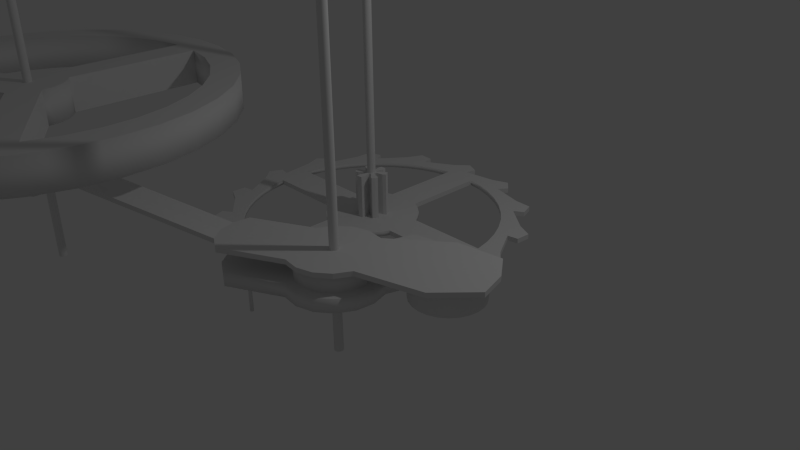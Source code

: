 # Source: clock.blend  (saved by Blender 2.75.0; exported with 4.5.12 LTS)
import bpy
from mathutils import Matrix  # noqa: F401  (used for matrix-valued properties, if any)

bpy.ops.wm.read_factory_settings(use_empty=True)
scene = bpy.context.scene
scene.name = 'Scene'

# ---- collections
col_collection_1 = bpy.data.collections.new('Collection 1'); scene.collection.children.link(col_collection_1)

# ---- world
world_world = bpy.data.worlds.new('World'); scene.world = world_world
world_world.color = (0.05088, 0.05088, 0.05088)
world_world.use_sun_shadow = False
world_world.sun_shadow_jitter_overblur = 0.0
world_world.cycles.sampling_method = 'MANUAL'
world_world.cycles.sample_map_resolution = 256

# ---- cameras
cam_camera = bpy.data.cameras.new('Camera')
cam_camera.clip_end = 100.0
cam_camera.lens = 35.0
cam_camera.sensor_width = 32.0
cam_camera.sensor_height = 18.0
cam_camera.ortho_scale = 7.314
cam_camera.dof.focus_distance = 0.0
cam_camera.dof.aperture_fstop = 128.0

# ---- lights
light_lamp = bpy.data.lights.new('Lamp', 'POINT')
light_lamp.transmission_factor = 0.0
light_lamp.cutoff_distance = 30.0
light_lamp.energy = 100.0
light_lamp.shadow_buffer_clip_start = 1.001
light_lamp.shadow_soft_size = 0.1
light_lamp.shadow_maximum_resolution = 0.006
light_lamp.use_absolute_resolution = True
light_lamp.cycles.use_multiple_importance_sampling = False

# ---- meshes
me_pin_002 = bpy.data.meshes.new('pin.002')
me_pin_002.from_pydata([(0.0, 1.0, -1.0), (0.0, 1.0, 1.0), (0.5, 0.866, -1.0), (0.5, 0.866, 1.0), (0.866, 0.5, -1.0), (0.866, 0.5, 1.0), (1.0, -4.371e-08, -1.0), (1.0, -4.371e-08, 1.0), (0.866, -0.5, -1.0), (0.866, -0.5, 1.0), (0.5, -0.866, -1.0), (0.5, -0.866, 1.0), (1.51e-07, -1.0, -1.0), (1.51e-07, -1.0, 1.0), (-0.5, -0.866, -1.0), (-0.5, -0.866, 1.0), (-0.866, -0.5, -1.0), (-0.866, -0.5, 1.0), (-1.0, -4.649e-07, -1.0), (-1.0, -4.649e-07, 1.0), (-0.866, 0.5, -1.0), (-0.866, 0.5, 1.0), (-0.5, 0.866, -1.0), (-0.5, 0.866, 1.0)], [], [(0, 1, 3, 2), (2, 3, 5, 4), (4, 5, 7, 6), (6, 7, 9, 8), (8, 9, 11, 10), (10, 11, 13, 12), (12, 13, 15, 14), (14, 15, 17, 16), (16, 17, 19, 18), (18, 19, 21, 20), (3, 1, 23, 21, 19, 17, 15, 13, 11, 9, 7, 5), (22, 23, 1, 0), (20, 21, 23, 22), (0, 2, 4, 6, 8, 10, 12, 14, 16, 18, 20, 22)])
me_pin_002.polygons.foreach_set('use_smooth', [1, 1, 1, 1, 1, 1, 1, 1, 1, 1, 0, 1, 1, 0])
me_pin_002.use_remesh_preserve_volume = False
me_pin_002.use_remesh_preserve_attributes = False
me_pin_002.use_mirror_vertex_groups = False
me_pin_002.update()
me_pendulum = bpy.data.meshes.new('pendulum')
me_pendulum.from_pydata([(0.4689, 2.433, 0.4349), (0.9208, 2.3, 0.4349), (1.339, 2.084, 0.4349), (1.71, 1.793, 0.4349), (2.018, 1.437, 0.4349), (2.254, 1.029, 0.4349), (2.408, 0.5841, 0.4349), (2.475, 0.1179, 0.4349), (2.452, -0.3526, 0.4349), (2.341, -0.8103, 0.4349), (2.146, -1.239, 0.4349), (1.872, -1.622, 0.4349), (1.531, -1.947, 0.4349), (1.135, -2.202, 0.4349), (0.698, -2.377, 0.4349), (0.2355, -2.466, 0.4349), (-0.2355, -2.466, 0.4349), (-0.698, -2.377, 0.4349), (-1.135, -2.202, 0.4349), (-1.531, -1.947, 0.4349), (-1.872, -1.622, 0.4349), (-2.146, -1.239, 0.4349), (-2.341, -0.8103, 0.4349), (-2.452, -0.3526, 0.4349), (-2.475, 0.1179, 0.4349), (-2.408, 0.5841, 0.4349), (-2.254, 1.029, 0.4349), (-2.018, 1.437, 0.4349), (-1.71, 1.793, 0.4349), (-1.339, 2.084, 0.4349), (-0.9208, 2.3, 0.4349), (-0.4689, 2.433, 0.4349), (1.663e-07, 2.477, 0.4349), (1.388e-07, 2.115, 0.4349), (-0.4003, 2.077, 0.4349), (-0.7861, 1.964, 0.4349), (-1.144, 1.779, 0.4349), (-1.46, 1.531, 0.4349), (-1.723, 1.227, 0.4349), (-1.924, 0.8787, 0.4349), (-2.055, 0.4987, 0.4349), (-2.113, 0.1006, 0.4349), (-2.094, -0.301, 0.4349), (-1.999, -0.6918, 0.4349), (-1.832, -1.058, 0.4349), (-1.598, -1.385, 0.4349), (-1.307, -1.663, 0.4349), (-0.9692, -1.88, 0.4349), (-0.5959, -2.029, 0.4349), (-0.1988, -2.084, 0.4325), (0.1988, -2.084, 0.4325), (0.5959, -2.029, 0.4349), (0.9692, -1.88, 0.4349), (1.307, -1.663, 0.4349), (1.598, -1.385, 0.4349), (1.832, -1.058, 0.4349), (1.999, -0.6918, 0.4349), (2.094, -0.301, 0.4349), (2.113, 0.1006, 0.4349), (2.055, 0.4987, 0.4349), (1.924, 0.8787, 0.4349), (1.723, 1.227, 0.4349), (1.46, 1.531, 0.4349), (1.144, 1.779, 0.4349), (0.7861, 1.964, 0.4349), (0.4003, 2.077, 0.4349), (0.4003, 2.077, 0.0004613), (0.7861, 1.964, 0.0004613), (1.144, 1.779, 0.0004613), (1.46, 1.531, 0.0004613), (1.723, 1.227, 0.0004613), (1.924, 0.8787, 0.0004613), (2.055, 0.4987, 0.0004613), (2.113, 0.1006, 0.0004613), (2.094, -0.301, 0.0004613), (1.999, -0.6918, 0.0004613), (1.832, -1.058, 0.0004613), (1.598, -1.385, 0.0004613), (1.307, -1.663, 0.0004613), (0.9692, -1.88, 0.0004613), (0.5959, -2.029, 0.0004613), (0.1988, -2.084, 0.002871), (-0.1988, -2.084, 0.002871), (-0.5959, -2.029, 0.0004613), (-0.9692, -1.88, 0.0004613), (-1.307, -1.663, 0.0004613), (-1.598, -1.385, 0.0004613), (-1.832, -1.058, 0.0004613), (-1.999, -0.6918, 0.0004613), (-2.094, -0.301, 0.0004613), (-2.113, 0.1006, 0.0004613), (-2.055, 0.4987, 0.0004613), (-1.924, 0.8787, 0.0004613), (-1.723, 1.227, 0.0004613), (-1.46, 1.531, 0.0004613), (-1.144, 1.779, 0.0004613), (-0.7861, 1.964, 0.0004613), (-0.4003, 2.077, 0.0004613), (1.388e-07, 2.115, 0.0004613), (1.663e-07, 2.477, 0.0004613), (-0.4689, 2.433, 0.0004613), (-0.9208, 2.3, 0.0004613), (-1.339, 2.084, 0.0004613), (-1.71, 1.793, 0.0004613), (-2.018, 1.437, 0.0004613), (-2.254, 1.029, 0.0004613), (-2.408, 0.5841, 0.0004613), (-2.475, 0.1179, 0.0004613), (-2.452, -0.3526, 0.0004613), (-2.341, -0.8103, 0.0004613), (-2.146, -1.239, 0.0004613), (-1.872, -1.622, 0.0004613), (-1.531, -1.947, 0.0004613), (-1.135, -2.202, 0.0004613), (-0.698, -2.377, 0.0004613), (-0.2355, -2.466, 0.0004613), (0.2355, -2.466, 0.0004613), (0.698, -2.377, 0.0004613), (1.135, -2.202, 0.0004613), (1.531, -1.947, 0.0004613), (1.872, -1.622, 0.0004613), (2.146, -1.239, 0.0004613), (2.341, -0.8103, 0.0004613), (2.452, -0.3526, 0.0004613), (2.475, 0.1179, 0.0004613), (2.408, 0.5841, 0.0004613), (2.254, 1.029, 0.0004613), (2.018, 1.437, 0.0004613), (1.71, 1.793, 0.0004613), (1.339, 2.084, 0.0004613), (0.9208, 2.3, 0.0004613), (0.4689, 2.433, 0.0004613), (0.08609, 0.4454, 0.0004613), (0.1691, 0.421, 0.0004613), (0.2542, 0.3789, 0.0004613), (0.4552, 0.03068, 0.0004613), (0.4503, -0.06608, 0.0004613), (0.4299, -0.1501, 0.0004613), (0.394, -0.2288, 0.0004613), (0.3438, -0.2992, 0.0004613), (0.2812, -0.3589, 0.0004613), (0.1988, -0.4146, 0.002871), (-0.1988, -0.4146, 0.002871), (-0.2812, -0.3589, 0.0004613), (-0.3438, -0.2992, 0.0004613), (-0.394, -0.2288, 0.0004613), (-0.4299, -0.1501, 0.0004613), (-0.4503, -0.06608, 0.0004613), (-0.4551, 0.03059, 0.0004613), (-0.254, 0.3788, 0.0004613), (-0.1691, 0.421, 0.0004613), (-0.08609, 0.4454, 0.0004613), (0.0, 0.4536, 0.0004613), (-0.1988, -0.4146, 0.4325), (0.1988, -0.4146, 0.4325), (0.2542, 0.3789, 0.4349), (0.08609, 0.4454, 0.4349), (0.1691, 0.421, 0.4349), (5.181e-05, -0.002139, 0.4349), (0.4552, 0.03068, 0.4349), (0.4503, -0.06608, 0.4349), (0.4299, -0.1501, 0.4349), (0.394, -0.2288, 0.4349), (0.3438, -0.2992, 0.4349), (0.2812, -0.3589, 0.4349), (5.181e-05, -0.002147, 0.0008858), (-0.2812, -0.3589, 0.4349), (-0.3438, -0.2992, 0.4349), (-0.394, -0.2288, 0.4349), (-0.4299, -0.1501, 0.4349), (-0.4503, -0.06608, 0.4349), (-0.4551, 0.03059, 0.4349), (-0.254, 0.3788, 0.4349), (-0.1691, 0.421, 0.4349), (-0.08609, 0.4454, 0.4349), (0.0, 0.4536, 0.4349), (0.7769, 0.5063, -0.6081), (0.7769, 0.5063, 0.01076), (0.7966, 0.5304, -0.6081), (0.7966, 0.5304, 0.01076), (0.8258, 0.5414, -0.6081), (0.8258, 0.5414, 0.01076), (0.8565, 0.5363, -0.6081), (0.8565, 0.5363, 0.01076), (0.8806, 0.5165, -0.6081), (0.8806, 0.5165, 0.01076), (0.8916, 0.4874, -0.6081), (0.8916, 0.4874, 0.01076), (0.8865, 0.4567, -0.6081), (0.8865, 0.4567, 0.01076), (0.8667, 0.4326, -0.6081), (0.8667, 0.4326, 0.01076), (0.8376, 0.4216, -0.6081), (0.8376, 0.4216, 0.01076), (0.8068, 0.4267, -0.6081), (0.8068, 0.4267, 0.01076), (0.7828, 0.4465, -0.6081), (0.7828, 0.4465, 0.01076), (0.7718, 0.4756, -0.6081), (0.7718, 0.4756, 0.01076)], [], [(121, 10, 11, 120), (69, 62, 63, 68), (120, 11, 12, 119), (130, 1, 2, 129), (119, 12, 13, 118), (67, 64, 65, 66), (78, 53, 54, 77), (118, 13, 14, 117), (129, 2, 3, 128), (76, 55, 56, 75), (164, 158, 154), (92, 93, 149, 148), (75, 56, 57, 74), (81, 50, 51, 80), (66, 65, 33, 98), (74, 57, 58, 73), (14, 51, 50, 15), (92, 39, 40, 91), (108, 23, 24, 107), (77, 54, 55, 76), (100, 31, 32, 99), (72, 59, 60, 71), (126, 5, 6, 125), (98, 33, 34, 97), (125, 6, 7, 124), (106, 25, 26, 105), (124, 7, 8, 123), (99, 32, 0, 131), (123, 8, 9, 122), (70, 61, 62, 69), (122, 9, 10, 121), (131, 0, 1, 130), (112, 111, 86, 85), (130, 129, 68, 67), (125, 124, 73, 72), (103, 102, 95, 94), (111, 110, 87, 86), (116, 115, 82, 81), (108, 107, 90, 89), (124, 123, 74, 73), (129, 128, 69, 68), (107, 106, 91, 90), (110, 109, 88, 87), (102, 101, 96, 95), (120, 119, 78, 77), (123, 122, 75, 74), (115, 114, 83, 82), (106, 105, 92, 91), (109, 108, 89, 88), (128, 127, 70, 69), (119, 118, 79, 78), (121, 120, 77, 76), (101, 100, 97, 96), (99, 131, 66, 98), (114, 113, 84, 83), (105, 104, 93, 92), (127, 126, 71, 70), (118, 117, 80, 79), (100, 99, 98, 97), (131, 130, 67, 66), (113, 112, 85, 84), (104, 103, 94, 93), (126, 125, 72, 71), (117, 116, 81, 80), (122, 121, 76, 75), (13, 52, 51, 14), (96, 35, 36, 95), (27, 38, 37, 28), (4, 61, 60, 5), (104, 27, 28, 103), (26, 39, 38, 27), (95, 36, 37, 94), (17, 48, 47, 18), (103, 28, 29, 102), (32, 33, 65, 0), (94, 37, 38, 93), (30, 35, 34, 31), (102, 29, 30, 101), (10, 55, 54, 11), (128, 3, 4, 127), (12, 53, 52, 13), (101, 30, 31, 100), (3, 62, 61, 4), (127, 4, 5, 126), (22, 43, 42, 23), (91, 40, 41, 90), (25, 40, 39, 26), (90, 41, 42, 89), (16, 49, 48, 17), (89, 42, 43, 88), (8, 57, 56, 9), (88, 43, 44, 87), (11, 54, 53, 12), (87, 44, 45, 86), (29, 36, 35, 30), (86, 45, 46, 85), (21, 44, 43, 22), (85, 46, 47, 84), (24, 41, 40, 25), (84, 47, 48, 83), (113, 18, 19, 112), (2, 63, 62, 3), (83, 48, 49, 82), (111, 20, 21, 110), (7, 58, 57, 8), (117, 14, 15, 116), (110, 21, 22, 109), (23, 42, 41, 24), (116, 15, 16, 115), (109, 22, 23, 108), (15, 50, 49, 16), (9, 56, 55, 10), (73, 58, 59, 72), (20, 45, 44, 21), (112, 19, 20, 111), (68, 63, 64, 67), (28, 37, 36, 29), (5, 60, 59, 6), (107, 24, 25, 106), (6, 59, 58, 7), (18, 47, 46, 19), (70, 71, 135, 134), (1, 64, 63, 2), (0, 65, 64, 1), (97, 34, 35, 96), (19, 46, 45, 20), (31, 34, 33, 32), (105, 26, 27, 104), (79, 52, 53, 78), (114, 17, 18, 113), (80, 51, 52, 79), (115, 16, 17, 114), (152, 165, 151), (142, 153, 166, 143), (61, 70, 134, 155), (154, 158, 153), (81, 82, 142, 141), (49, 50, 154, 153), (82, 49, 153, 142), (163, 158, 164), (162, 158, 163), (161, 158, 162), (160, 158, 161), (50, 81, 141, 154), (144, 167, 168, 145), (159, 158, 160), (136, 160, 161, 137), (150, 173, 174, 151), (145, 168, 169, 146), (157, 158, 155), (137, 161, 162, 138), (151, 174, 175, 152), (146, 169, 170, 147), (138, 162, 163, 139), (155, 158, 159), (147, 170, 171, 148), (139, 163, 164, 140), (152, 175, 156, 132), (153, 158, 166), (132, 165, 152), (132, 156, 157, 133), (143, 166, 167, 144), (135, 159, 160, 136), (149, 172, 173, 150), (93, 38, 172, 149), (38, 39, 171, 172), (156, 158, 157), (71, 60, 159, 135), (60, 61, 155, 159), (39, 92, 148, 171), (133, 157, 155, 134), (166, 158, 167), (167, 158, 168), (168, 158, 169), (169, 158, 170), (170, 158, 171), (171, 158, 172), (172, 158, 173), (173, 158, 174), (174, 158, 175), (175, 158, 156), (140, 164, 154, 141), (151, 165, 150), (150, 165, 149), (149, 165, 148), (148, 165, 147), (147, 165, 146), (146, 165, 145), (145, 165, 144), (144, 165, 143), (143, 165, 142), (142, 165, 141), (141, 165, 140), (140, 165, 139), (139, 165, 138), (138, 165, 137), (137, 165, 136), (136, 165, 135), (135, 165, 134), (134, 165, 133), (133, 165, 132), (176, 177, 179, 178), (178, 179, 181, 180), (180, 181, 183, 182), (182, 183, 185, 184), (184, 185, 187, 186), (186, 187, 189, 188), (188, 189, 191, 190), (190, 191, 193, 192), (192, 193, 195, 194), (194, 195, 197, 196), (198, 199, 177, 176), (196, 197, 199, 198), (176, 178, 180, 182, 184, 186, 188, 190, 192, 194, 196, 198)])
me_pendulum.polygons.foreach_set('use_smooth', [1, 1, 1, 1, 1, 1, 1, 1, 1, 1, 0, 0, 1, 1, 1, 1, 0, 1, 1, 1, 1, 1, 1, 1, 1, 1, 1, 1, 1, 1, 1, 1, 0, 0, 0, 0, 0, 0, 0, 0, 0, 0, 0, 0, 0, 0, 0, 0, 0, 0, 0, 0, 0, 0, 0, 0, 0, 0, 0, 0, 0, 0, 0, 0, 0, 0, 1, 0, 0, 1, 0, 1, 0, 1, 0, 1, 0, 1, 0, 1, 0, 1, 0, 1, 0, 1, 0, 1, 0, 1, 0, 1, 0, 1, 0, 1, 0, 1, 0, 1, 1, 0, 1, 1, 0, 1, 1, 0, 1, 1, 0, 0, 1, 0, 1, 1, 0, 0, 1, 0, 0, 0, 0, 0, 1, 0, 0, 1, 1, 1, 1, 1, 0, 1, 0, 0, 0, 0, 0, 0, 0, 0, 0, 0, 1, 0, 1, 1, 1, 0, 1, 1, 1, 1, 0, 1, 1, 1, 0, 0, 1, 1, 1, 1, 0, 0, 0, 0, 0, 0, 1, 0, 0, 0, 0, 0, 0, 0, 0, 0, 0, 1, 0, 0, 0, 0, 0, 0, 0, 0, 0, 0, 0, 0, 0, 0, 0, 0, 0, 0, 0, 1, 1, 1, 1, 1, 1, 1, 1, 1, 1, 1, 1, 0])
me_pendulum.use_remesh_preserve_volume = False
me_pendulum.use_remesh_preserve_attributes = False
me_pendulum.use_mirror_vertex_groups = False
me_pendulum.update()
me_pin_001 = bpy.data.meshes.new('pin.001')
me_pin_001.from_pydata([(0.0, 1.0, -1.0), (0.0, 1.0, 1.0), (0.5, 0.866, -1.0), (0.5, 0.866, 1.0), (0.866, 0.5, -1.0), (0.866, 0.5, 1.0), (1.0, -4.371e-08, -1.0), (1.0, -4.371e-08, 1.0), (0.866, -0.5, -1.0), (0.866, -0.5, 1.0), (0.5, -0.866, -1.0), (0.5, -0.866, 1.0), (1.51e-07, -1.0, -1.0), (1.51e-07, -1.0, 1.0), (-0.5, -0.866, -1.0), (-0.5, -0.866, 1.0), (-0.866, -0.5, -1.0), (-0.866, -0.5, 1.0), (-1.0, -4.649e-07, -1.0), (-1.0, -4.649e-07, 1.0), (-0.866, 0.5, -1.0), (-0.866, 0.5, 1.0), (-0.5, 0.866, -1.0), (-0.5, 0.866, 1.0)], [], [(0, 1, 3, 2), (2, 3, 5, 4), (4, 5, 7, 6), (6, 7, 9, 8), (8, 9, 11, 10), (10, 11, 13, 12), (12, 13, 15, 14), (14, 15, 17, 16), (16, 17, 19, 18), (18, 19, 21, 20), (3, 1, 23, 21, 19, 17, 15, 13, 11, 9, 7, 5), (22, 23, 1, 0), (20, 21, 23, 22), (0, 2, 4, 6, 8, 10, 12, 14, 16, 18, 20, 22)])
me_pin_001.polygons.foreach_set('use_smooth', [1, 1, 1, 1, 1, 1, 1, 1, 1, 1, 0, 1, 1, 0])
me_pin_001.use_remesh_preserve_volume = False
me_pin_001.use_remesh_preserve_attributes = False
me_pin_001.use_mirror_vertex_groups = False
me_pin_001.update()
me_anchor = bpy.data.meshes.new('anchor')
me_anchor.from_pydata([(-0.3065, 0.74, 0.6706), (0.0, 0.801, 0.6706), (-0.5664, 0.5664, 0.6706), (-0.74, 0.3065, 0.6706), (-0.801, -2.98e-08, 0.6706), (-0.74, -0.3065, 0.6706), (-0.5664, -0.5664, 0.6706), (-0.3065, -0.74, 0.6706), (-1.192e-07, -0.801, 0.6706), (0.3065, -0.74, 0.6706), (0.5664, -0.5664, 0.6706), (0.74, -0.3065, 0.6706), (0.801, 0.0, 0.6706), (0.74, 0.3065, 0.6706), (0.5664, 0.5664, 0.6706), (0.3065, 0.74, 0.6706), (0.3065, 0.74, 0.2986), (0.5664, 0.5664, 0.2986), (0.74, 0.3065, 0.2986), (0.801, 1.103e-08, 0.2986), (0.74, -0.3065, 0.2986), (0.5664, -0.5664, 0.2986), (0.3065, -0.74, 0.2986), (-1.298e-07, -0.801, 0.2986), (-0.3065, -0.74, 0.2986), (-0.5664, -0.5664, 0.2986), (-0.74, -0.3065, 0.2986), (-0.801, -3.353e-08, 0.2986), (-0.74, 0.3065, 0.2986), (-0.5664, 0.5664, 0.2986), (0.0, 1.0, 0.0), (-0.3827, 0.9239, 0.0), (-0.7071, 0.7071, 0.0), (-0.9239, 0.3827, 0.0), (-1.0, -4.371e-08, 0.0), (-0.9239, -0.3827, 0.0), (-0.7071, -0.7071, 0.0), (-0.3827, -0.9239, 0.0), (-1.51e-07, -1.0, 0.0), (0.3827, -0.9239, 0.0), (0.7071, -0.7071, 0.0), (0.9239, -0.3827, 0.0), (1.0, 1.192e-08, 0.0), (0.9239, 0.3827, 0.0), (0.7071, 0.7071, 0.0), (0.3827, 0.9239, 0.0), (3.342e-08, -2.864e-08, 0.0), (0.0, 1.0, 0.2986), (-0.3827, 0.9239, 0.2986), (-0.7071, 0.7071, 0.2986), (-0.9239, 0.3827, 0.2986), (-1.0, -4.371e-08, 0.2986), (-0.9239, -0.3827, 0.2986), (-0.7071, -0.7071, 0.2986), (-0.3827, -0.9239, 0.2986), (-1.51e-07, -1.0, 0.2986), (0.3827, -0.9239, 0.2986), (0.7071, -0.7071, 0.2986), (0.9239, -0.3827, 0.2986), (1.0, 1.192e-08, 0.2986), (0.9239, 0.3827, 0.2986), (0.7071, 0.7071, 0.2986), (0.3827, 0.9239, 0.2986), (-8.898e-09, 0.801, 0.2986), (-2.497e-07, 2.266, 0.0), (-0.3827, 2.189, 0.0), (-0.7071, 1.973, 0.0), (0.7071, 1.973, 0.0), (0.3827, 2.189, 0.0), (-2.497e-07, 2.266, 0.2986), (-0.3827, 2.189, 0.2986), (-0.7071, 1.973, 0.2986), (0.7071, 1.973, 0.2986), (0.3827, 2.189, 0.2986), (-1.895, -0.8949, 0.0), (-1.819, -1.278, 0.0), (-1.602, -1.602, 0.0), (-1.278, -1.819, 0.0), (-0.8949, -1.895, 0.0), (-1.895, -0.8949, 0.2986), (-1.819, -1.278, 0.2986), (-1.602, -1.602, 0.2986), (-1.278, -1.819, 0.2986), (-0.8949, -1.895, 0.2986), (-1.308, -1.28, 0.01954), (-1.308, -1.28, -0.9331), (-0.002277, 1.936, -0.9331), (-0.002277, 1.936, 0.01954), (0.03132, 1.916, -0.9331), (0.03132, 1.916, 0.01954), (0.03132, 1.877, -0.9331), (0.03132, 1.877, 0.01954), (-0.002277, 1.858, -0.9331), (-0.002277, 1.858, 0.01954), (-0.03587, 1.877, -0.9331), (-0.03587, 1.877, 0.01954), (-0.03587, 1.916, -0.9331), (-0.03587, 1.916, 0.01954), (-1.275, -1.299, -0.9331), (-1.275, -1.299, 0.01954), (-1.275, -1.338, -0.9331), (-1.275, -1.338, 0.01954), (-1.308, -1.358, -0.9331), (-1.308, -1.358, 0.01954), (-1.342, -1.338, -0.9331), (-1.342, -1.338, 0.01954), (-1.342, -1.299, -0.9331), (-1.342, -1.299, 0.01954), (-0.3065, 0.74, 0.2986), (-0.3598, 0.8686, 0.6706), (0.0, 0.9402, 0.6706), (-0.6648, 0.6648, 0.6706), (-0.8686, 0.3598, 0.6706), (-0.9402, -2.98e-08, 0.6706), (-0.8686, -0.3598, 0.6706), (-0.6648, -0.6648, 0.6706), (-0.3598, -0.8686, 0.6706), (-1.192e-07, -0.9402, 0.6706), (0.3598, -0.8686, 0.6706), (0.6648, -0.6648, 0.6706), (0.8686, -0.3598, 0.6706), (0.9402, 0.0, 0.6706), (0.8686, 0.3598, 0.6706), (0.6648, 0.6648, 0.6706), (0.3598, 0.8686, 0.6706), (-0.3598, 0.8686, 0.7779), (0.0, 0.9402, 0.7779), (-0.6648, 0.6648, 0.7779), (-0.8686, 0.3598, 0.7779), (-0.9402, -5.96e-08, 0.7779), (-0.8686, -0.3598, 0.7779), (-0.6648, -0.6648, 0.7779), (-0.3598, -0.8686, 0.7779), (-1.192e-07, -0.9402, 0.7779), (0.3598, -0.8686, 0.7779), (0.6648, -0.6648, 0.7779), (0.8686, -0.3598, 0.7779), (0.9402, 0.0, 0.7779), (0.8686, 0.3598, 0.7779), (0.6648, 0.6648, 0.7779), (0.3598, 0.8686, 0.7779), (0.0, -5.96e-08, 0.7779), (2.575, 1.702, 0.6706), (2.151, 0.8003, 0.6706), (1.702, 2.575, 0.6706), (2.225, 2.225, 0.6706), (0.8003, 2.151, 0.6706), (2.575, 1.702, 0.7779), (2.151, 0.8003, 0.7779), (1.702, 2.575, 0.7779), (2.225, 2.225, 0.7779), (0.8003, 2.151, 0.7779), (1.532, 2.091, 0.1267), (1.392, 2.066, 0.1267), (1.333, 2.249, 0.1942), (1.333, 2.249, 0.6966), (1.522, 2.283, 0.1942), (1.522, 2.283, 0.6966), (1.715, 2.268, 0.1942), (1.715, 2.268, 0.6966), (1.897, 2.203, 0.1942), (1.897, 2.203, 0.6966), (2.055, 2.093, 0.1942), (2.055, 2.093, 0.6966), (2.18, 1.946, 0.1942), (2.18, 1.946, 0.6966), (2.263, 1.772, 0.1942), (2.263, 1.772, 0.6966), (2.298, 1.582, 0.1942), (2.298, 1.582, 0.6966), (2.282, 1.39, 0.1942), (2.282, 1.39, 0.6966), (2.217, 1.208, 0.1942), (2.217, 1.208, 0.6966), (2.107, 1.049, 0.1942), (2.107, 1.049, 0.6966), (1.96, 0.9243, 0.1942), (1.96, 0.9243, 0.6966), (1.786, 0.8417, 0.1942), (1.786, 0.8417, 0.6966), (1.596, 0.807, 0.1942), (1.596, 0.807, 0.6966), (1.404, 0.8226, 0.1942), (1.404, 0.8226, 0.6966), (1.222, 0.8875, 0.1942), (1.222, 0.8875, 0.6966), (1.063, 0.9972, 0.1942), (1.063, 0.9972, 0.6966), (0.9385, 1.144, 0.1942), (0.9385, 1.144, 0.6966), (0.8558, 1.319, 0.1942), (0.8558, 1.319, 0.6966), (0.8211, 1.508, 0.1942), (0.8211, 1.508, 0.6966), (0.8367, 1.701, 0.1942), (0.8367, 1.701, 0.6966), (0.9016, 1.882, 0.1942), (0.9016, 1.882, 0.6966), (1.011, 2.041, 0.1942), (1.011, 2.041, 0.6966), (1.158, 2.166, 0.1942), (1.158, 2.166, 0.6966), (1.674, 2.08, 0.1267), (1.809, 2.032, 0.1267), (1.926, 1.951, 0.1267), (2.019, 1.842, 0.1267), (2.08, 1.713, 0.1267), (2.105, 1.572, 0.1267), (2.094, 1.43, 0.1267), (2.046, 1.296, 0.1267), (1.965, 1.178, 0.1267), (1.856, 1.086, 0.1267), (1.727, 1.025, 0.1267), (1.587, 0.9992, 0.1267), (1.444, 1.011, 0.1267), (1.31, 1.059, 0.1267), (1.193, 1.14, 0.1267), (1.1, 1.249, 0.1267), (1.039, 1.378, 0.1267), (1.013, 1.518, 0.1267), (1.025, 1.66, 0.1267), (1.073, 1.795, 0.1267), (1.154, 1.912, 0.1267), (1.263, 2.004, 0.1267), (-1.89, -1.381, 0.6706), (-1.961, -1.021, 0.6706), (-1.686, -1.686, 0.6706), (-1.021, -1.961, 0.6706), (-1.381, -1.89, 0.6706), (-1.89, -1.381, 0.7779), (-1.961, -1.021, 0.7779), (-1.686, -1.686, 0.7779), (-1.021, -1.961, 0.7779), (-1.381, -1.89, 0.7779), (-4.264, -4.264, 1.553), (-4.468, -3.959, 1.553), (-3.959, -4.468, 1.553), (-3.959, -4.468, 1.66), (-4.091, -4.983, 1.553), (-4.457, -5.016, 1.553), (-4.091, -4.983, 1.66), (-4.457, -5.016, 1.66), (-4.318, -5.472, 1.66), (-3.832, -5.298, 1.66), (-4.318, -5.472, 1.553), (-3.832, -5.298, 1.553), (-4.264, -4.264, 1.66), (-4.468, -3.959, 1.66), (-4.983, -4.091, 1.553), (-5.016, -4.457, 1.553), (-4.983, -4.091, 1.66), (-5.016, -4.457, 1.66), (-5.472, -4.318, 1.66), (-5.298, -3.832, 1.66), (-5.472, -4.318, 1.553), (-5.298, -3.832, 1.553)], [], [(29, 28, 3, 2), (18, 17, 14, 13), (25, 24, 7, 6), (17, 16, 15, 14), (24, 23, 8, 7), (63, 108, 0, 1), (16, 63, 1, 15), (23, 22, 9, 8), (31, 46, 32), (32, 46, 33), (33, 46, 34), (34, 46, 35), (35, 46, 36), (36, 46, 37), (37, 46, 38), (38, 46, 39), (39, 46, 40), (40, 46, 41), (41, 46, 42), (42, 46, 43), (43, 46, 44), (44, 46, 45), (45, 46, 30), (30, 46, 31), (47, 48, 108, 63), (54, 55, 23, 24), (61, 62, 16, 17), (53, 54, 24, 25), (60, 61, 17, 18), (52, 53, 25, 26), (59, 60, 18, 19), (51, 52, 26, 27), (58, 59, 19, 20), (50, 51, 27, 28), (57, 58, 20, 21), (49, 50, 28, 29), (56, 57, 21, 22), (48, 49, 29, 108), (55, 56, 22, 23), (62, 47, 63, 16), (43, 44, 61, 60), (38, 55, 83, 78), (48, 47, 69, 70), (34, 35, 75, 74), (31, 32, 66, 65), (44, 45, 68, 67), (38, 39, 56, 55), (30, 31, 65, 64), (39, 40, 57, 56), (32, 33, 50, 49), (40, 41, 58, 57), (33, 34, 51, 50), (41, 42, 59, 58), (54, 53, 81, 82), (42, 43, 60, 59), (37, 38, 78, 77), (67, 68, 73, 72), (64, 65, 70, 69), (68, 64, 69, 73), (65, 66, 71, 70), (45, 30, 64, 68), (32, 49, 71, 66), (62, 61, 72, 73), (49, 48, 70, 71), (47, 62, 73, 69), (61, 44, 67, 72), (76, 77, 82, 81), (77, 78, 83, 82), (74, 75, 80, 79), (75, 76, 81, 80), (35, 36, 76, 75), (55, 54, 82, 83), (52, 51, 79, 80), (51, 34, 74, 79), (36, 37, 77, 76), (53, 52, 80, 81), (102, 103, 105, 104), (86, 87, 89, 88), (100, 101, 103, 102), (88, 89, 91, 90), (104, 105, 107, 106), (98, 99, 101, 100), (90, 91, 93, 92), (106, 107, 84, 85), (85, 84, 99, 98), (92, 93, 95, 94), (89, 87, 97, 95, 93, 91), (96, 97, 87, 86), (94, 95, 97, 96), (85, 98, 100, 102, 104, 106), (99, 84, 107, 105, 103, 101), (86, 88, 90, 92, 94, 96), (26, 25, 6, 5), (19, 18, 13, 12), (27, 26, 5, 4), (20, 19, 12, 11), (28, 27, 4, 3), (21, 20, 11, 10), (22, 21, 10, 9), (108, 29, 2, 0), (2, 3, 112, 111), (4, 5, 114, 113), (13, 14, 123, 122), (15, 1, 110, 124), (14, 15, 124, 123), (9, 10, 119, 118), (0, 2, 111, 109), (8, 9, 118, 117), (1, 0, 109, 110), (3, 4, 113, 112), (5, 6, 115, 114), (10, 11, 120, 119), (7, 8, 117, 116), (12, 13, 122, 121), (6, 7, 116, 115), (11, 12, 121, 120), (110, 126, 151, 146), (126, 140, 149, 151), (118, 119, 135, 134), (109, 111, 127, 125), (110, 109, 125, 126), (112, 113, 129, 128), (119, 120, 136, 135), (132, 131, 231, 233), (133, 132, 233, 232), (129, 113, 225, 230), (130, 129, 230, 229), (111, 112, 128, 127), (120, 121, 137, 136), (117, 118, 134, 133), (140, 139, 150, 149), (137, 121, 143, 148), (144, 146, 151, 149), (130, 131, 141), (131, 132, 141), (132, 133, 141), (133, 134, 141), (134, 135, 141), (135, 136, 141), (136, 137, 141), (137, 138, 141), (138, 139, 141), (139, 140, 141), (140, 126, 141), (126, 125, 141), (125, 127, 141), (127, 128, 141), (128, 129, 141), (129, 130, 141), (145, 144, 149, 150), (142, 145, 150, 147), (143, 142, 147, 148), (121, 122, 142, 143), (122, 123, 145, 142), (123, 124, 144, 145), (124, 110, 146, 144), (138, 137, 148, 147), (139, 138, 147, 150), (190, 192, 219, 218), (154, 155, 157, 156), (184, 186, 216, 215), (156, 157, 159, 158), (178, 180, 213, 212), (158, 159, 161, 160), (172, 174, 210, 209), (160, 161, 163, 162), (166, 168, 207, 206), (162, 163, 165, 164), (160, 162, 204, 203), (164, 165, 167, 166), (198, 200, 223, 222), (166, 167, 169, 168), (192, 194, 220, 219), (168, 169, 171, 170), (186, 188, 217, 216), (170, 171, 173, 172), (180, 182, 214, 213), (172, 173, 175, 174), (174, 176, 211, 210), (174, 175, 177, 176), (168, 170, 208, 207), (176, 177, 179, 178), (154, 156, 152, 153), (178, 179, 181, 180), (162, 164, 205, 204), (180, 181, 183, 182), (156, 158, 202, 152), (182, 183, 185, 184), (194, 196, 221, 220), (184, 185, 187, 186), (188, 190, 218, 217), (186, 187, 189, 188), (182, 184, 215, 214), (188, 189, 191, 190), (176, 178, 212, 211), (190, 191, 193, 192), (170, 172, 209, 208), (192, 193, 195, 194), (200, 154, 153, 223), (194, 195, 197, 196), (164, 166, 206, 205), (196, 197, 199, 198), (153, 152, 202, 203, 204, 205, 206, 207, 208, 209, 210, 211, 212, 213, 214, 215, 216, 217, 218, 219, 220, 221, 222, 223), (200, 201, 155, 154), (198, 199, 201, 200), (196, 198, 222, 221), (158, 160, 203, 202), (228, 233, 237, 236), (228, 227, 232, 233), (225, 224, 229, 230), (114, 115, 226, 224), (117, 133, 232, 227), (113, 114, 224, 225), (116, 117, 227, 228), (115, 116, 228, 226), (131, 130, 229, 231), (244, 245, 243, 242), (236, 237, 240, 238), (226, 228, 236, 234), (224, 226, 234, 235), (238, 240, 243, 245), (234, 236, 238, 239), (241, 239, 244, 242), (254, 252, 253, 255), (239, 238, 245, 244), (240, 241, 242, 243), (248, 255, 253, 250), (247, 250, 251, 246), (251, 252, 254, 249), (249, 254, 255, 248), (250, 253, 252, 251), (229, 224, 235, 247), (233, 231, 246, 237), (231, 229, 247, 246), (246, 234, 239, 241), (237, 246, 241, 240), (235, 248, 250, 247), (246, 251, 249, 234), (234, 249, 248, 235)])
me_anchor.polygons.foreach_set('use_smooth', [1, 1, 1, 1, 1, 1, 1, 1, 0, 0, 0, 0, 0, 0, 0, 0, 0, 0, 0, 0, 0, 0, 0, 0, 0, 0, 0, 0, 0, 0, 0, 0, 0, 0, 0, 0, 0, 0, 0, 0, 1, 1, 0, 0, 0, 0, 1, 0, 1, 1, 1, 1, 1, 0, 1, 0, 1, 1, 1, 1, 0, 1, 0, 0, 0, 1, 1, 1, 1, 1, 0, 0, 0, 1, 0, 0, 1, 1, 1, 1, 1, 1, 1, 1, 1, 1, 0, 1, 1, 0, 0, 0, 1, 1, 1, 1, 1, 1, 1, 1, 0, 0, 0, 0, 0, 0, 0, 0, 0, 0, 0, 0, 0, 0, 0, 0, 0, 0, 0, 0, 0, 0, 0, 0, 0, 0, 0, 0, 0, 0, 0, 0, 0, 0, 0, 0, 0, 0, 0, 0, 0, 0, 0, 0, 0, 0, 0, 0, 0, 0, 0, 0, 0, 0, 0, 0, 0, 0, 0, 0, 0, 0, 0, 0, 0, 0, 0, 0, 0, 0, 0, 0, 0, 0, 0, 0, 0, 0, 0, 0, 0, 0, 0, 0, 0, 0, 0, 0, 0, 0, 0, 0, 0, 0, 0, 0, 0, 0, 0, 0, 0, 0, 0, 0, 0, 0, 0, 0, 0, 0, 0, 0, 0, 0, 0, 0, 0, 0, 0, 0, 0, 0, 0, 0, 0, 0, 0, 0, 0, 0, 0, 0, 0, 0, 0, 0, 0, 0, 0])
me_anchor.use_remesh_preserve_volume = False
me_anchor.use_remesh_preserve_attributes = False
me_anchor.use_mirror_vertex_groups = False
me_anchor.update()
me_pin_000 = bpy.data.meshes.new('pin.000')
me_pin_000.from_pydata([(0.0, 1.0, -1.0), (0.0, 1.0, 1.0), (0.5, 0.866, -1.0), (0.5, 0.866, 1.0), (0.866, 0.5, -1.0), (0.866, 0.5, 1.0), (1.0, -4.371e-08, -1.0), (1.0, -4.371e-08, 1.0), (0.866, -0.5, -1.0), (0.866, -0.5, 1.0), (0.5, -0.866, -1.0), (0.5, -0.866, 1.0), (1.51e-07, -1.0, -1.0), (1.51e-07, -1.0, 1.0), (-0.5, -0.866, -1.0), (-0.5, -0.866, 1.0), (-0.866, -0.5, -1.0), (-0.866, -0.5, 1.0), (-1.0, -4.649e-07, -1.0), (-1.0, -4.649e-07, 1.0), (-0.866, 0.5, -1.0), (-0.866, 0.5, 1.0), (-0.5, 0.866, -1.0), (-0.5, 0.866, 1.0)], [], [(0, 1, 3, 2), (2, 3, 5, 4), (4, 5, 7, 6), (6, 7, 9, 8), (8, 9, 11, 10), (10, 11, 13, 12), (12, 13, 15, 14), (14, 15, 17, 16), (16, 17, 19, 18), (18, 19, 21, 20), (3, 1, 23, 21, 19, 17, 15, 13, 11, 9, 7, 5), (22, 23, 1, 0), (20, 21, 23, 22), (0, 2, 4, 6, 8, 10, 12, 14, 16, 18, 20, 22)])
me_pin_000.polygons.foreach_set('use_smooth', [1, 1, 1, 1, 1, 1, 1, 1, 1, 1, 0, 1, 1, 0])
me_pin_000.use_remesh_preserve_volume = False
me_pin_000.use_remesh_preserve_attributes = False
me_pin_000.use_mirror_vertex_groups = False
me_pin_000.update()
me_escape_wheel = bpy.data.meshes.new('escape_wheel')
me_escape_wheel.from_pydata([(-0.04, 0.0, -0.00489), (-0.03864, 0.01035, -0.00489), (-0.03464, 0.02, -0.00489), (-0.02829, 0.02828, -0.00489), (-0.06, 0.0, -0.00489), (-0.05796, 0.01553, -0.00489), (-0.05196, 0.03, -0.00489), (-0.04243, 0.04243, -0.00489), (-0.1545, 0.04141, -0.00489), (-0.1386, 0.08, -0.00489), (-0.1131, 0.1131, -0.00489), (-0.1889, 0.06565, -0.00489), (-0.1732, 0.1, -0.00489), (-0.1513, 0.1308, -0.00489), (-0.04, 0.0, 0.5391), (-0.03864, 0.01035, 0.5391), (-0.03464, 0.02, 0.5391), (-0.02829, 0.02828, 0.5391), (-0.06, 0.0, 0.5391), (-0.05796, 0.01553, 0.5391), (-0.05196, 0.03, 0.5391), (-0.04243, 0.04243, 0.5391), (-0.1545, 0.04141, 0.5391), (-0.1386, 0.08, 0.5391), (-0.1131, 0.1131, 0.5391), (-0.1889, 0.06565, 0.5391), (-0.1732, 0.1, 0.5391), (-0.1513, 0.1308, 0.5391), (-0.02, 0.03464, -0.00489), (-0.01035, 0.03864, -0.00489), (-9.785e-07, 0.04, -0.00489), (0.01035, 0.03864, -0.00489), (-0.03, 0.05196, -0.00489), (-0.01553, 0.05796, -0.00489), (-9.785e-07, 0.06, -0.00489), (0.01553, 0.05796, -0.00489), (-0.04141, 0.1545, -0.00489), (-9.785e-07, 0.16, -0.00489), (0.04141, 0.1545, -0.00489), (-0.0376, 0.1964, -0.00489), (-9.785e-07, 0.2, -0.00489), (0.0376, 0.1964, -0.00489), (-0.02, 0.03464, 0.5391), (-0.01035, 0.03864, 0.5391), (-9.785e-07, 0.04, 0.5391), (0.01035, 0.03864, 0.5391), (-0.03, 0.05196, 0.5391), (-0.01553, 0.05796, 0.5391), (-9.785e-07, 0.06, 0.5391), (0.01553, 0.05796, 0.5391), (-0.04141, 0.1545, 0.5391), (-9.785e-07, 0.16, 0.5391), (0.04141, 0.1545, 0.5391), (-0.0376, 0.1964, 0.5391), (-9.785e-07, 0.2, 0.5391), (0.0376, 0.1964, 0.5391), (0.02, 0.03464, -0.00489), (0.02828, 0.02828, -0.00489), (0.03464, 0.02, -0.00489), (0.03864, 0.01035, -0.00489), (0.03, 0.05196, -0.00489), (0.04243, 0.04243, -0.00489), (0.05196, 0.03, -0.00489), (0.05795, 0.01553, -0.00489), (0.1131, 0.1131, -0.00489), (0.1386, 0.08, -0.00489), (0.1545, 0.04141, -0.00489), (0.1513, 0.1308, -0.00489), (0.1732, 0.1, -0.00489), (0.1889, 0.06565, -0.00489), (0.02, 0.03464, 0.5391), (0.02828, 0.02828, 0.5391), (0.03464, 0.02, 0.5391), (0.03864, 0.01035, 0.5391), (0.03, 0.05196, 0.5391), (0.04243, 0.04243, 0.5391), (0.05196, 0.03, 0.5391), (0.05795, 0.01553, 0.5391), (0.1131, 0.1131, 0.5391), (0.1386, 0.08, 0.5391), (0.1545, 0.04141, 0.5391), (0.1513, 0.1308, 0.5391), (0.1732, 0.1, 0.5391), (0.1889, 0.06565, 0.5391), (0.04, 0.0, -0.00489), (0.03864, -0.01035, -0.00489), (0.03464, -0.02, -0.00489), (0.02828, -0.02828, -0.00489), (0.06, 0.0, -0.00489), (0.05795, -0.01553, -0.00489), (0.05196, -0.03, -0.00489), (0.04243, -0.04243, -0.00489), (0.1545, -0.04141, -0.00489), (0.1386, -0.08, -0.00489), (0.1131, -0.1131, -0.00489), (0.1889, -0.06565, -0.00489), (0.1732, -0.1, -0.00489), (0.1513, -0.1308, -0.00489), (0.04, 0.0, 0.5391), (0.03864, -0.01035, 0.5391), (0.03464, -0.02, 0.5391), (0.02828, -0.02828, 0.5391), (0.06, 0.0, 0.5391), (0.05795, -0.01553, 0.5391), (0.05196, -0.03, 0.5391), (0.04243, -0.04243, 0.5391), (0.1545, -0.04141, 0.5391), (0.1386, -0.08, 0.5391), (0.1131, -0.1131, 0.5391), (0.1889, -0.06565, 0.5391), (0.1732, -0.1, 0.5391), (0.1513, -0.1308, 0.5391), (0.02, -0.03464, -0.00489), (0.01035, -0.03864, -0.00489), (-9.785e-07, -0.04, -0.00489), (-0.01035, -0.03864, -0.00489), (0.03, -0.05196, -0.00489), (0.01553, -0.05796, -0.00489), (-9.785e-07, -0.06, -0.00489), (-0.01553, -0.05796, -0.00489), (0.04141, -0.1545, -0.00489), (-9.785e-07, -0.16, -0.00489), (-0.04141, -0.1545, -0.00489), (0.0376, -0.1964, -0.00489), (-9.785e-07, -0.2, -0.00489), (-0.0376, -0.1964, -0.00489), (0.02, -0.03464, 0.5391), (0.01035, -0.03864, 0.5391), (-9.785e-07, -0.04, 0.5391), (-0.01035, -0.03864, 0.5391), (0.03, -0.05196, 0.5391), (0.01553, -0.05796, 0.5391), (-9.785e-07, -0.06, 0.5391), (-0.01553, -0.05796, 0.5391), (0.04141, -0.1545, 0.5391), (-9.785e-07, -0.16, 0.5391), (-0.04141, -0.1545, 0.5391), (0.0376, -0.1964, 0.5391), (-9.785e-07, -0.2, 0.5391), (-0.0376, -0.1964, 0.5391), (-0.02, -0.03464, -0.00489), (-0.02829, -0.02828, -0.00489), (-0.03464, -0.02, -0.00489), (-0.03864, -0.01035, -0.00489), (-0.03, -0.05196, -0.00489), (-0.04243, -0.04243, -0.00489), (-0.05196, -0.03, -0.00489), (-0.05796, -0.01553, -0.00489), (-0.1131, -0.1131, -0.00489), (-0.1386, -0.08, -0.00489), (-0.1545, -0.04141, -0.00489), (-0.1513, -0.1308, -0.00489), (-0.1732, -0.1, -0.00489), (-0.1889, -0.06565, -0.00489), (-0.02, -0.03464, 0.5391), (-0.02829, -0.02828, 0.5391), (-0.03464, -0.02, 0.5391), (-0.03864, -0.01035, 0.5391), (-0.03, -0.05196, 0.5391), (-0.04243, -0.04243, 0.5391), (-0.05196, -0.03, 0.5391), (-0.05796, -0.01553, 0.5391), (-0.1131, -0.1131, 0.5391), (-0.1386, -0.08, 0.5391), (-0.1545, -0.04141, 0.5391), (-0.1513, -0.1308, 0.5391), (-0.1732, -0.1, 0.5391), (-0.1889, -0.06565, 0.5391), (-0.02531, 1.762, 0.0), (-0.6977, 1.618, 0.0), (-0.325, 1.828, 0.0), (-0.1583, 1.977, 0.0), (0.007209, 1.897, 0.0), (-0.6139, 1.482, 0.0), (-0.4152, 1.55, 0.0), (-0.2094, 1.591, 0.0), (-1.264, 1.228, 0.0), (-0.9996, 1.564, 0.0), (-0.9029, 1.766, 0.0), (-0.7192, 1.755, 0.0), (-1.134, 1.134, 0.0), (-0.9766, 1.273, 0.0), (-0.8021, 1.389, 0.0), (-1.638, 0.6509, 0.0), (-1.522, 1.062, 0.0), (-1.51, 1.286, 0.0), (-1.336, 1.346, 0.0), (-1.389, 0.8021, 0.0), (-1.273, 0.9766, 0.0), (-1.762, -0.02531, 0.0), (-1.813, 0.3991, 0.0), (-1.887, 0.6105, 0.0), (-1.75, 0.7326, 0.0), (-1.482, 0.6139, 0.0), (-1.591, 0.2094, 0.0), (-1.55, 0.4152, 0.0), (-1.618, -0.6977, 0.0), (-1.828, -0.325, 0.0), (-1.977, -0.1583, 0.0), (-1.897, 0.00721, 0.0), (-1.604, -7.963e-08, 0.0), (-1.55, -0.4152, 0.0), (-1.591, -0.2094, 0.0), (-1.228, -1.264, 0.0), (-1.564, -0.9996, 0.0), (-1.766, -0.9029, 0.0), (-1.755, -0.7192, 0.0), (-1.482, -0.6139, 0.0), (-1.273, -0.9766, 0.0), (-1.389, -0.8021, 0.0), (-0.651, -1.638, 0.0), (-1.062, -1.522, 0.0), (-1.286, -1.51, 0.0), (-1.346, -1.336, 0.0), (-1.134, -1.134, 0.0), (-0.8021, -1.389, 0.0), (-0.9766, -1.273, 0.0), (-0.3991, -1.813, 0.0), (-0.6105, -1.887, 0.0), (-0.7326, -1.75, 0.0), (-0.6139, -1.482, 0.0), (-0.2094, -1.591, 0.0), (-0.4152, -1.55, 0.0), (0.02531, -1.762, 0.0), (0.325, -1.828, 0.0), (0.1583, -1.977, 0.0), (-0.00721, -1.897, 0.0), (-5.644e-07, -1.604, 0.0), (0.4152, -1.55, 0.0), (0.2094, -1.591, 0.0), (0.6977, -1.618, 0.0), (0.9996, -1.564, 0.0), (0.9029, -1.766, 0.0), (0.7192, -1.755, 0.0), (0.6139, -1.482, 0.0), (0.9766, -1.273, 0.0), (0.8021, -1.389, 0.0), (1.264, -1.228, 0.0), (1.522, -1.062, 0.0), (1.51, -1.286, 0.0), (1.336, -1.346, 0.0), (1.134, -1.134, 0.0), (1.482, -0.6139, 0.0), (1.389, -0.8021, 0.0), (1.273, -0.9766, 0.0), (1.638, -0.6509, 0.0), (1.813, -0.3991, 0.0), (1.887, -0.6105, 0.0), (1.75, -0.7326, 0.0), (1.604, -3.278e-06, 0.0), (1.591, -0.2094, 0.0), (1.55, -0.4152, 0.0), (1.762, 0.02531, 0.0), (1.828, 0.325, 0.0), (1.977, 0.1583, 0.0), (1.897, -0.007209, 0.0), (1.482, 0.6139, 0.0), (1.55, 0.4152, 0.0), (1.591, 0.2094, 0.0), (1.618, 0.6977, 0.0), (1.564, 0.9996, 0.0), (1.766, 0.9029, 0.0), (1.755, 0.7192, 0.0), (1.134, 1.134, 0.0), (1.273, 0.9766, 0.0), (1.389, 0.8021, 0.0), (1.228, 1.264, 0.0), (1.062, 1.522, 0.0), (1.286, 1.51, 0.0), (1.346, 1.336, 0.0), (-0.6977, 1.618, -0.06191), (0.6139, 1.482, 0.0), (0.8021, 1.389, 0.0), (0.9766, 1.273, 0.0), (0.6509, 1.638, 0.0), (0.3991, 1.813, 0.0), (0.6105, 1.887, 0.0), (0.7326, 1.75, 0.0), (-0.02531, 1.762, -0.06191), (2.121e-06, 1.604, 0.0), (0.2094, 1.591, 0.0), (0.4152, 1.55, 0.0), (-0.2098, -0.5415, 0.0), (0.2098, -0.5415, 0.0), (-0.2094, 0.5366, 0.0), (0.2094, 0.5411, 0.0), (-0.29, 0.5023, 0.0), (-0.4101, 0.4101, 0.0), (-0.5023, 0.29, 0.0), (-0.5406, 0.2094, 0.0), (-0.58, -2.696e-07, 0.0), (-0.5406, -0.2094, 0.0), (-0.5023, -0.29, 0.0), (-0.4101, -0.4101, 0.0), (-0.29, -0.5023, 0.0), (0.5406, 0.214, 0.0), (-7.527e-07, -0.58, 0.0), (0.5406, -0.2048, 0.0), (0.29, -0.5023, 0.0), (0.4101, -0.4101, 0.0), (0.5023, -0.29, 0.0), (0.58, 4.377e-08, 0.0), (0.5023, 0.29, 0.0), (0.4101, 0.4101, 0.0), (0.29, 0.5023, 0.0), (-9.785e-07, 0.58, 0.0), (-0.2094, -0.5406, 0.0), (0.2094, -0.5406, 0.0), (0.0001074, -0.000334, 0.0), (-0.325, 1.828, -0.06191), (-0.1583, 1.977, -0.06191), (0.007209, 1.897, -0.06191), (-0.6139, 1.482, -0.06191), (-0.4152, 1.55, -0.06191), (-0.2094, 1.591, -0.06191), (-1.264, 1.228, -0.06191), (-0.9996, 1.564, -0.06191), (-0.9029, 1.766, -0.06191), (-0.7192, 1.755, -0.06191), (-1.134, 1.134, -0.06191), (-0.9766, 1.273, -0.06191), (-0.8021, 1.389, -0.06191), (-1.638, 0.6509, -0.06191), (-1.522, 1.062, -0.06191), (-1.51, 1.286, -0.06191), (-1.336, 1.346, -0.06191), (-1.389, 0.8021, -0.06191), (-1.273, 0.9766, -0.06191), (-1.762, -0.02531, -0.06191), (-1.813, 0.3991, -0.06191), (-1.887, 0.6105, -0.06191), (-1.75, 0.7326, -0.06191), (-1.482, 0.6139, -0.06191), (-1.591, 0.2094, -0.06191), (-1.55, 0.4152, -0.06191), (-1.618, -0.6977, -0.06191), (-1.828, -0.325, -0.06191), (-1.977, -0.1583, -0.06191), (-1.897, 0.00721, -0.06191), (-1.604, -7.963e-08, -0.06191), (-1.55, -0.4152, -0.06191), (-1.591, -0.2094, -0.06191), (-1.228, -1.264, -0.06191), (-1.564, -0.9996, -0.06191), (-1.766, -0.9029, -0.06191), (-1.755, -0.7192, -0.06191), (-1.482, -0.6139, -0.06191), (-1.273, -0.9766, -0.06191), (-1.389, -0.8021, -0.06191), (-0.651, -1.638, -0.06191), (-1.062, -1.522, -0.06191), (-1.286, -1.51, -0.06191), (-1.346, -1.336, -0.06191), (-1.134, -1.134, -0.06191), (-0.8021, -1.389, -0.06191), (-0.9766, -1.273, -0.06191), (-0.3991, -1.813, -0.06191), (-0.6105, -1.887, -0.06191), (-0.7326, -1.75, -0.06191), (-0.6139, -1.482, -0.06191), (-0.2094, -1.591, -0.06191), (-0.4152, -1.55, -0.06191), (0.02531, -1.762, -0.06191), (0.325, -1.828, -0.06191), (0.1583, -1.977, -0.06191), (-0.00721, -1.897, -0.06191), (-5.644e-07, -1.604, -0.06191), (0.4152, -1.55, -0.06191), (0.2094, -1.591, -0.06191), (0.6977, -1.618, -0.06191), (0.9996, -1.564, -0.06191), (0.9029, -1.766, -0.06191), (0.7192, -1.755, -0.06191), (0.6139, -1.482, -0.06191), (0.9766, -1.273, -0.06191), (0.8021, -1.389, -0.06191), (1.264, -1.228, -0.06191), (1.522, -1.062, -0.06191), (1.51, -1.286, -0.06191), (1.336, -1.346, -0.06191), (1.134, -1.134, -0.06191), (1.482, -0.6139, -0.06191), (1.389, -0.8021, -0.06191), (1.273, -0.9766, -0.06191), (1.638, -0.6509, -0.06191), (1.813, -0.3991, -0.06191), (1.887, -0.6105, -0.06191), (1.75, -0.7326, -0.06191), (1.604, -3.278e-06, -0.06191), (1.591, -0.2094, -0.06191), (1.55, -0.4152, -0.06191), (1.762, 0.02531, -0.06191), (1.828, 0.325, -0.06191), (1.977, 0.1583, -0.06191), (1.897, -0.007209, -0.06191), (1.482, 0.6139, -0.06191), (1.55, 0.4152, -0.06191), (1.591, 0.2094, -0.06191), (1.618, 0.6977, -0.06191), (1.564, 0.9996, -0.06191), (1.766, 0.9029, -0.06191), (1.755, 0.7192, -0.06191), (1.134, 1.134, -0.06191), (1.273, 0.9766, -0.06191), (1.389, 0.8021, -0.06191), (1.228, 1.264, -0.06191), (1.062, 1.522, -0.06191), (1.286, 1.51, -0.06191), (1.346, 1.336, -0.06191), (0.6139, 1.482, -0.06191), (0.8021, 1.389, -0.06191), (0.9766, 1.273, -0.06191), (0.6509, 1.638, -0.06191), (0.3991, 1.813, -0.06191), (0.6105, 1.887, -0.06191), (0.7326, 1.75, -0.06191), (2.121e-06, 1.604, -0.06191), (0.2094, 1.591, -0.06191), (0.4152, 1.55, -0.06191), (-0.2098, -0.5415, -0.06191), (0.2098, -0.5415, -0.06191), (-0.2094, 0.5366, -0.06191), (0.2094, 0.5411, -0.06191), (-0.29, 0.5023, -0.06191), (-0.4101, 0.4101, -0.06191), (-0.5023, 0.29, -0.06191), (-0.5406, 0.2094, -0.06191), (-0.58, -2.696e-07, -0.06191), (-0.5406, -0.2094, -0.06191), (-0.5023, -0.29, -0.06191), (-0.4101, -0.4101, -0.06191), (-0.29, -0.5023, -0.06191), (0.5406, 0.214, -0.06191), (-7.527e-07, -0.58, -0.06191), (0.5406, -0.2048, -0.06191), (0.29, -0.5023, -0.06191), (0.4101, -0.4101, -0.06191), (0.5023, -0.29, -0.06191), (0.58, 4.377e-08, -0.06191), (0.5023, 0.29, -0.06191), (0.4101, 0.4101, -0.06191), (0.29, 0.5023, -0.06191), (-9.785e-07, 0.58, -0.06191), (-0.2094, -0.5406, -0.06191), (0.2094, -0.5406, -0.06191), (0.0001074, -0.000334, -0.06191)], [], [(4, 5, 1, 0), (5, 6, 2, 1), (6, 7, 3, 2), (8, 9, 6, 5), (9, 10, 7, 6), (11, 12, 9, 8), (12, 13, 10, 9), (14, 15, 19, 18), (15, 16, 20, 19), (16, 17, 21, 20), (19, 20, 23, 22), (20, 21, 24, 23), (22, 23, 26, 25), (23, 24, 27, 26), (18, 19, 5, 4), (19, 22, 8, 5), (22, 25, 11, 8), (25, 26, 12, 11), (26, 27, 13, 12), (27, 24, 10, 13), (24, 21, 7, 10), (32, 33, 29, 28), (33, 34, 30, 29), (34, 35, 31, 30), (36, 37, 34, 33), (37, 38, 35, 34), (39, 40, 37, 36), (40, 41, 38, 37), (42, 43, 47, 46), (43, 44, 48, 47), (44, 45, 49, 48), (47, 48, 51, 50), (48, 49, 52, 51), (50, 51, 54, 53), (51, 52, 55, 54), (46, 47, 33, 32), (47, 50, 36, 33), (50, 53, 39, 36), (53, 54, 40, 39), (54, 55, 41, 40), (55, 52, 38, 41), (52, 49, 35, 38), (3, 7, 32, 28), (7, 21, 46, 32), (21, 17, 42, 46), (60, 61, 57, 56), (61, 62, 58, 57), (62, 63, 59, 58), (64, 65, 62, 61), (65, 66, 63, 62), (67, 68, 65, 64), (68, 69, 66, 65), (70, 71, 75, 74), (71, 72, 76, 75), (72, 73, 77, 76), (75, 76, 79, 78), (76, 77, 80, 79), (78, 79, 82, 81), (79, 80, 83, 82), (74, 75, 61, 60), (75, 78, 64, 61), (78, 81, 67, 64), (81, 82, 68, 67), (82, 83, 69, 68), (83, 80, 66, 69), (80, 77, 63, 66), (31, 35, 60, 56), (35, 49, 74, 60), (49, 45, 70, 74), (88, 89, 85, 84), (89, 90, 86, 85), (90, 91, 87, 86), (92, 93, 90, 89), (93, 94, 91, 90), (95, 96, 93, 92), (96, 97, 94, 93), (98, 99, 103, 102), (99, 100, 104, 103), (100, 101, 105, 104), (103, 104, 107, 106), (104, 105, 108, 107), (106, 107, 110, 109), (107, 108, 111, 110), (102, 103, 89, 88), (103, 106, 92, 89), (106, 109, 95, 92), (109, 110, 96, 95), (110, 111, 97, 96), (111, 108, 94, 97), (108, 105, 91, 94), (59, 63, 88, 84), (63, 77, 102, 88), (77, 73, 98, 102), (116, 117, 113, 112), (117, 118, 114, 113), (118, 119, 115, 114), (120, 121, 118, 117), (121, 122, 119, 118), (123, 124, 121, 120), (124, 125, 122, 121), (126, 127, 131, 130), (127, 128, 132, 131), (128, 129, 133, 132), (131, 132, 135, 134), (132, 133, 136, 135), (134, 135, 138, 137), (135, 136, 139, 138), (130, 131, 117, 116), (131, 134, 120, 117), (134, 137, 123, 120), (137, 138, 124, 123), (138, 139, 125, 124), (139, 136, 122, 125), (136, 133, 119, 122), (87, 91, 116, 112), (91, 105, 130, 116), (105, 101, 126, 130), (144, 145, 141, 140), (145, 146, 142, 141), (146, 147, 143, 142), (148, 149, 146, 145), (149, 150, 147, 146), (151, 152, 149, 148), (152, 153, 150, 149), (154, 155, 159, 158), (155, 156, 160, 159), (156, 157, 161, 160), (159, 160, 163, 162), (160, 161, 164, 163), (162, 163, 166, 165), (163, 164, 167, 166), (158, 159, 145, 144), (159, 162, 148, 145), (162, 165, 151, 148), (165, 166, 152, 151), (166, 167, 153, 152), (167, 164, 150, 153), (164, 161, 147, 150), (115, 119, 144, 140), (119, 133, 158, 144), (133, 129, 154, 158), (143, 147, 4, 0), (147, 161, 18, 4), (161, 157, 14, 18), (172, 171, 168), (175, 168, 171), (170, 175, 171), (175, 170, 174), (169, 174, 170), (174, 169, 173), (180, 176, 188), (177, 182, 178), (182, 177, 181), (176, 181, 177), (181, 176, 180), (193, 183, 195), (184, 188, 185), (188, 184, 187), (183, 187, 184), (200, 189, 202), (202, 189, 198), (190, 195, 191), (195, 190, 194), (189, 194, 190), (207, 196, 209), (209, 196, 205), (197, 202, 198), (202, 197, 201), (196, 201, 197), (214, 203, 216), (216, 203, 212), (204, 209, 205), (209, 204, 208), (203, 208, 204), (220, 210, 222), (222, 210, 218), (211, 216, 212), (216, 211, 215), (210, 215, 211), (221, 223, 227), (217, 222, 218), (222, 217, 221), (226, 225, 223), (229, 223, 225), (227, 223, 229), (224, 229, 225), (229, 224, 228), (233, 232, 230), (236, 230, 232), (234, 230, 236), (231, 236, 232), (236, 231, 235), (240, 239, 237), (244, 237, 239), (241, 237, 244), (238, 244, 239), (244, 238, 243), (248, 247, 245), (251, 245, 247), (246, 251, 247), (251, 246, 250), (255, 254, 252), (258, 252, 254), (253, 258, 254), (258, 253, 257), (262, 261, 259), (265, 259, 261), (260, 265, 261), (265, 260, 264), (269, 268, 266), (273, 266, 268), (267, 273, 268), (273, 267, 272), (277, 276, 274), (281, 274, 276), (275, 281, 276), (281, 275, 280), (173, 169, 182), (182, 169, 178), (179, 178, 169), (279, 168, 175), (188, 176, 185), (186, 185, 176), (195, 183, 191), (192, 191, 183), (187, 183, 193), (199, 198, 189), (194, 189, 200), (206, 205, 196), (201, 196, 207), (213, 212, 203), (208, 203, 214), (219, 218, 210), (215, 210, 220), (223, 221, 217), (228, 230, 234), (230, 228, 224), (235, 237, 241), (237, 235, 231), (243, 245, 242), (245, 243, 238), (250, 252, 249), (252, 250, 246), (242, 245, 251), (257, 259, 256), (259, 257, 253), (249, 252, 258), (256, 259, 265), (314, 313, 309), (272, 274, 271), (274, 272, 267), (263, 266, 273), (309, 310, 314), (314, 310, 278), (311, 278, 310), (271, 274, 281), (249, 301, 297, 250), (290, 308, 289), (289, 308, 288), (288, 308, 287), (287, 308, 286), (286, 308, 284), (284, 308, 305), (305, 308, 285), (285, 308, 304), (304, 308, 303), (303, 308, 302), (302, 308, 295), (295, 308, 301), (301, 308, 297), (297, 308, 300), (300, 308, 299), (299, 308, 298), (298, 308, 283), (283, 308, 296), (296, 308, 282), (282, 308, 294), (294, 308, 293), (293, 308, 292), (292, 308, 291), (291, 308, 290), (258, 295, 301, 249), (279, 175, 284, 305), (279, 305, 285, 280), (200, 290, 289, 194), (202, 291, 290, 200), (229, 307, 296, 227), (296, 306, 221, 227), (168, 280, 275), (280, 168, 279), (266, 264, 260), (264, 266, 263), (270, 309, 313), (313, 312, 270), (319, 327, 315), (316, 317, 321), (321, 320, 316), (315, 316, 320), (320, 319, 315), (332, 334, 322), (323, 324, 327), (327, 326, 323), (322, 323, 326), (339, 341, 328), (341, 337, 328), (329, 330, 334), (334, 333, 329), (328, 329, 333), (346, 348, 335), (348, 344, 335), (336, 337, 341), (341, 340, 336), (335, 336, 340), (353, 355, 342), (355, 351, 342), (343, 344, 348), (348, 347, 343), (342, 343, 347), (359, 361, 349), (361, 357, 349), (350, 351, 355), (355, 354, 350), (349, 350, 354), (360, 366, 362), (356, 357, 361), (361, 360, 356), (365, 362, 364), (368, 364, 362), (366, 368, 362), (363, 364, 368), (368, 367, 363), (372, 369, 371), (375, 371, 369), (373, 375, 369), (370, 371, 375), (375, 374, 370), (379, 376, 378), (383, 378, 376), (380, 383, 376), (377, 378, 383), (383, 382, 377), (387, 384, 386), (390, 386, 384), (385, 386, 390), (390, 389, 385), (394, 391, 393), (397, 393, 391), (392, 393, 397), (397, 396, 392), (401, 398, 400), (404, 400, 398), (399, 400, 404), (404, 403, 399), (408, 405, 407), (411, 407, 405), (406, 407, 411), (411, 410, 406), (415, 412, 414), (418, 414, 412), (413, 414, 418), (418, 417, 413), (312, 321, 270), (321, 317, 270), (318, 270, 317), (416, 314, 278), (327, 324, 315), (325, 315, 324), (334, 330, 322), (331, 322, 330), (326, 332, 322), (338, 328, 337), (333, 339, 328), (345, 335, 344), (340, 346, 335), (352, 342, 351), (347, 353, 342), (358, 349, 357), (354, 359, 349), (362, 356, 360), (367, 373, 369), (369, 363, 367), (374, 380, 376), (376, 370, 374), (382, 381, 384), (384, 377, 382), (389, 388, 391), (391, 385, 389), (381, 390, 384), (396, 395, 398), (398, 392, 396), (388, 397, 391), (395, 404, 398), (410, 409, 412), (412, 406, 410), (402, 411, 405), (409, 418, 412), (388, 389, 434, 438), (427, 426, 445), (426, 425, 445), (425, 424, 445), (424, 423, 445), (423, 421, 445), (421, 442, 445), (442, 422, 445), (422, 441, 445), (441, 440, 445), (440, 439, 445), (439, 432, 445), (432, 438, 445), (438, 434, 445), (434, 437, 445), (437, 436, 445), (436, 435, 445), (435, 420, 445), (420, 433, 445), (433, 419, 445), (419, 431, 445), (431, 430, 445), (430, 429, 445), (429, 428, 445), (428, 427, 445), (397, 388, 438, 432), (416, 442, 421, 314), (416, 417, 422, 442), (339, 333, 426, 427), (341, 339, 427, 428), (368, 366, 433, 444), (433, 366, 360, 443), (278, 413, 417), (417, 416, 278), (405, 399, 403), (403, 402, 405), (199, 189, 328, 338), (258, 257, 396, 397), (296, 307, 444, 433), (292, 291, 428, 429), (306, 296, 433, 443), (293, 292, 429, 430), (206, 196, 335, 345), (168, 275, 413, 278), (189, 190, 329, 328), (294, 293, 430, 431), (224, 225, 364, 363), (201, 207, 346, 340), (190, 191, 330, 329), (296, 282, 419, 433), (225, 226, 365, 364), (266, 260, 399, 405), (191, 192, 331, 330), (283, 296, 433, 420), (226, 223, 362, 365), (213, 203, 342, 352), (195, 194, 333, 334), (260, 261, 400, 399), (295, 258, 397, 432), (229, 228, 367, 368), (208, 214, 353, 347), (193, 195, 334, 332), (261, 262, 401, 400), (298, 283, 420, 435), (262, 259, 398, 401), (299, 298, 435, 436), (219, 210, 349, 358), (264, 263, 402, 403), (300, 299, 436, 437), (215, 220, 359, 354), (265, 264, 403, 404), (303, 302, 439, 440), (304, 303, 440, 441), (223, 217, 356, 362), (196, 197, 336, 335), (194, 289, 426, 333), (231, 232, 371, 370), (230, 224, 363, 369), (197, 198, 337, 336), (221, 306, 443, 360), (232, 233, 372, 371), (198, 199, 338, 337), (267, 268, 407, 406), (307, 229, 368, 444), (233, 230, 369, 372), (228, 234, 373, 367), (202, 201, 340, 341), (268, 269, 408, 407), (291, 202, 341, 428), (236, 235, 374, 375), (237, 231, 370, 376), (269, 266, 405, 408), (297, 300, 437, 434), (234, 236, 375, 373), (235, 241, 380, 374), (272, 271, 409, 410), (245, 238, 377, 384), (273, 272, 410, 411), (302, 295, 432, 439), (169, 170, 309, 270), (170, 171, 310, 309), (252, 246, 385, 391), (171, 172, 311, 310), (242, 251, 390, 381), (172, 168, 278, 311), (203, 204, 343, 342), (174, 173, 312, 313), (238, 239, 378, 377), (204, 205, 344, 343), (175, 174, 313, 314), (239, 240, 379, 378), (259, 253, 392, 398), (205, 206, 345, 344), (275, 276, 414, 413), (240, 237, 376, 379), (209, 208, 347, 348), (276, 277, 415, 414), (243, 242, 381, 382), (207, 209, 348, 346), (277, 274, 412, 415), (244, 243, 382, 383), (241, 244, 383, 380), (256, 265, 404, 395), (281, 280, 417, 418), (274, 267, 406, 412), (176, 177, 316, 315), (177, 178, 317, 316), (263, 273, 411, 402), (210, 211, 350, 349), (178, 179, 318, 317), (211, 212, 351, 350), (181, 180, 319, 320), (246, 247, 386, 385), (212, 213, 352, 351), (182, 181, 320, 321), (247, 248, 387, 386), (216, 215, 354, 355), (248, 245, 384, 387), (271, 281, 418, 409), (214, 216, 355, 353), (179, 169, 270, 318), (251, 250, 389, 390), (282, 294, 431, 419), (173, 182, 321, 312), (250, 297, 434, 389), (186, 176, 315, 325), (183, 184, 323, 322), (285, 304, 441, 422), (184, 185, 324, 323), (286, 284, 421, 423), (217, 218, 357, 356), (187, 193, 332, 326), (185, 186, 325, 324), (253, 254, 393, 392), (287, 286, 423, 424), (218, 219, 358, 357), (180, 188, 327, 319), (284, 175, 314, 421), (188, 187, 326, 327), (254, 255, 394, 393), (288, 287, 424, 425), (222, 221, 360, 361), (280, 285, 422, 417), (255, 252, 391, 394), (289, 288, 425, 426), (220, 222, 361, 359), (192, 183, 322, 331), (257, 256, 395, 396)])
me_escape_wheel.polygons.foreach_set('use_smooth', [0, 0, 0, 0, 0, 0, 0, 0, 0, 0, 0, 0, 0, 0, 0, 0, 0, 0, 0, 0, 0, 0, 0, 0, 0, 0, 0, 0, 0, 0, 0, 0, 0, 0, 0, 0, 0, 0, 0, 0, 0, 0, 0, 0, 0, 0, 0, 0, 0, 0, 0, 0, 0, 0, 0, 0, 0, 0, 0, 0, 0, 0, 0, 0, 0, 0, 0, 0, 0, 0, 0, 0, 0, 0, 0, 0, 0, 0, 0, 0, 0, 0, 0, 0, 0, 0, 0, 0, 0, 0, 0, 0, 0, 0, 0, 0, 0, 0, 0, 0, 0, 0, 0, 0, 0, 0, 0, 0, 0, 0, 0, 0, 0, 0, 0, 0, 0, 0, 0, 0, 0, 0, 0, 0, 0, 0, 0, 0, 0, 0, 0, 0, 0, 0, 0, 0, 0, 0, 0, 0, 0, 0, 0, 0, 0, 0, 0, 0, 0, 0, 0, 0, 0, 0, 0, 0, 0, 0, 0, 0, 0, 0, 0, 0, 0, 0, 0, 0, 0, 0, 0, 0, 0, 0, 0, 0, 0, 0, 0, 0, 0, 0, 0, 0, 0, 0, 0, 0, 0, 0, 0, 0, 0, 0, 0, 0, 0, 0, 0, 0, 0, 0, 0, 0, 0, 0, 0, 0, 0, 0, 0, 0, 0, 0, 0, 0, 0, 0, 0, 0, 0, 0, 0, 0, 0, 0, 0, 0, 0, 0, 0, 0, 0, 0, 0, 0, 0, 0, 0, 0, 0, 0, 0, 0, 0, 0, 0, 0, 0, 0, 0, 0, 0, 0, 0, 0, 0, 0, 0, 0, 0, 0, 0, 0, 0, 0, 0, 0, 0, 0, 0, 0, 0, 0, 0, 0, 0, 0, 0, 0, 0, 0, 0, 0, 0, 0, 0, 0, 0, 0, 0, 0, 0, 0, 0, 0, 0, 0, 0, 0, 0, 0, 0, 0, 0, 0, 0, 0, 0, 0, 0, 0, 0, 0, 0, 0, 0, 0, 0, 0, 0, 0, 0, 0, 0, 0, 0, 0, 0, 0, 0, 0, 0, 0, 0, 0, 0, 0, 0, 0, 0, 0, 0, 0, 0, 0, 0, 0, 0, 0, 0, 0, 0, 0, 0, 0, 0, 0, 0, 0, 0, 0, 0, 0, 0, 0, 0, 0, 0, 0, 0, 0, 0, 0, 0, 0, 0, 0, 0, 0, 0, 0, 0, 0, 0, 0, 0, 0, 0, 0, 0, 0, 0, 0, 0, 0, 0, 0, 0, 0, 0, 0, 0, 0, 0, 0, 0, 0, 0, 0, 0, 0, 0, 0, 0, 0, 0, 0, 0, 0, 0, 0, 0, 0, 0, 0, 0, 0, 0, 0, 0, 0, 0, 1, 0, 1, 0, 1, 0, 0, 0, 1, 0, 1, 0, 0, 0, 0, 0, 0, 0, 0, 1, 0, 0, 1, 1, 1, 0, 1, 0, 1, 0, 1, 1, 1, 1, 1, 1, 0, 0, 0, 0, 0, 0, 0, 0, 0, 0, 0, 0, 1, 1, 0, 0, 1, 0, 0, 1, 1, 1, 1, 0, 1, 1, 0, 0, 0, 0, 1, 0, 0, 1, 0, 0, 1, 0, 0, 0, 0, 0, 1, 0, 1, 1, 0, 1, 1, 1, 1, 0, 0, 0, 1, 0, 0, 0, 1, 0, 0, 1, 0, 1, 0, 1, 1, 0, 1, 1, 1, 0, 0, 0, 1, 0, 1, 0, 1, 0, 0, 1, 0, 1, 0, 1, 0, 1, 1, 0, 0, 1, 1, 0, 1])
me_escape_wheel.use_remesh_preserve_volume = False
me_escape_wheel.use_remesh_preserve_attributes = False
me_escape_wheel.use_mirror_vertex_groups = False
me_escape_wheel.update()

# ---- objects
ob_pin_002 = bpy.data.objects.new('pin.002', me_pin_002)
ob_pendulum = bpy.data.objects.new('pendulum', me_pendulum)
ob_pin_001 = bpy.data.objects.new('pin.001', me_pin_001)
ob_anchor = bpy.data.objects.new('anchor', me_anchor)
ob_pin_000 = bpy.data.objects.new('pin.000', me_pin_000)
ob_escape_wheel = bpy.data.objects.new('escape_wheel', me_escape_wheel)
ob_lamp = bpy.data.objects.new('Lamp', light_lamp)
ob_camera = bpy.data.objects.new('Camera', cam_camera)

# ---- transforms, parenting, visibility, modifiers, constraints
ob_pin_002.location = (-2.798, -2.882, 2.5)
ob_pin_002.scale = (0.05221, 0.05221, 2.5)
ob_pin_002.lineart.crease_threshold = 0.0
ob_pendulum.location = (-2.812, -2.869, 1.881)
ob_pendulum.rotation_euler = (0.0, -0.0, -1.052)
ob_pendulum.lineart.crease_threshold = 0.0
ob_pin_001.location = (1.335, -1.687, 2.5)
ob_pin_001.scale = (0.05221, 0.05221, 2.5)
ob_pin_001.lineart.crease_threshold = 0.0
ob_anchor.location = (1.335, -1.687, 0.7898)
ob_anchor.rotation_euler = (0.0, -0.0, -0.3178)
ob_anchor.scale = (0.5479, 0.5479, 0.5479)
ob_anchor.lineart.crease_threshold = 0.0
ob_pin_000.location = (0.0, 0.0, 2.5)
ob_pin_000.scale = (0.05221, 0.05221, 2.5)
ob_pin_000.lineart.crease_threshold = 0.0
ob_escape_wheel.location = (0.0, 0.0, 0.607)
ob_escape_wheel.lineart.crease_threshold = 0.0
_vg = ob_escape_wheel.vertex_groups.new(name='Tips')
_vg = ob_escape_wheel.vertex_groups.new(name='Valleys')
ob_lamp.location = (4.076, 1.005, 5.904)
ob_lamp.rotation_euler = (0.6503, 0.05522, 1.866)
ob_lamp.lock_rotations_4d = False
ob_lamp.empty_display_type = 'ARROWS'
ob_lamp.color = (0.0, 0.0, 0.0, 0.0)
ob_lamp.lineart.crease_threshold = 0.0
ob_camera.location = (7.481, -6.508, 5.344)
ob_camera.rotation_euler = (1.109, 0.01082, 0.8149)
ob_camera.lock_rotations_4d = False
ob_camera.empty_display_type = 'ARROWS'
ob_camera.color = (0.0, 0.0, 0.0, 0.0)
ob_camera.display_type = 'WIRE'
ob_camera.lineart.crease_threshold = 0.0

# ---- collection membership
col_collection_1.objects.link(ob_pin_002)
col_collection_1.objects.link(ob_pendulum)
col_collection_1.objects.link(ob_pin_001)
col_collection_1.objects.link(ob_anchor)
col_collection_1.objects.link(ob_pin_000)
col_collection_1.objects.link(ob_escape_wheel)
col_collection_1.objects.link(ob_lamp)
col_collection_1.objects.link(ob_camera)

# ---- scene / render settings (as saved in the file)
scene.camera = ob_camera
scene.frame_start = 1; scene.frame_end = 250; scene.frame_set(85)
scene.render.engine = 'BLENDER_EEVEE_NEXT'
scene.render.resolution_percentage = 50
scene.render.dither_intensity = 0.0
scene.cycles.use_denoising = False
scene.cycles.samples = 10
scene.cycles.sampling_pattern = 'TABULATED_SOBOL'
scene.cycles.light_sampling_threshold = 0.0
scene.cycles.use_adaptive_sampling = False
scene.cycles.use_light_tree = False
scene.cycles.blur_glossy = 0.0
scene.cycles.pixel_filter_type = 'GAUSSIAN'
scene.cycles.sample_clamp_indirect = 0.0
scene.view_settings.view_transform = 'Standard'
bpy.context.view_layer.update()
